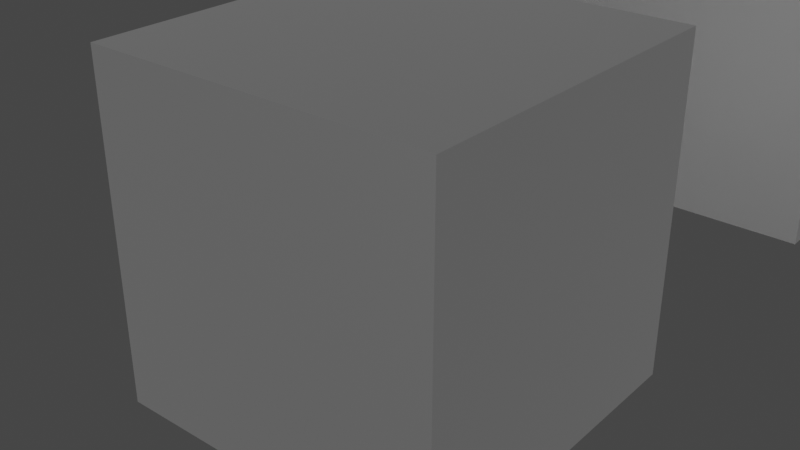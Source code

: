 # Source: 01_multiple_collection_instances.blend  (saved by Blender 4.3.34; exported with 4.5.12 LTS)
import bpy
from mathutils import Matrix  # noqa: F401  (used for matrix-valued properties, if any)

bpy.ops.wm.read_factory_settings(use_empty=True)
scene = bpy.context.scene
scene.name = 'Scene'

# ---- collections
col_collection = bpy.data.collections.new('Collection'); scene.collection.children.link(col_collection)

# ---- materials (node trees are filled in below, after node groups)
mat_uv_test = bpy.data.materials.new('UV Test')
mat_uv_test.use_transparent_shadow = False

# ---- material node trees
mat_uv_test.use_nodes = True; mat_uv_test.node_tree.nodes.clear()
_N = mat_uv_test.node_tree.nodes; _L = mat_uv_test.node_tree.links
n0 = _N.new('ShaderNodeBsdfPrincipled'); n0.name = 'Principled BSDF'; n0.location = (145, 1174)
n0.distribution = 'GGX'
n0.subsurface_method = 'RANDOM_WALK_SKIN'
n0.inputs[3].default_value = 0.0
n0.inputs[19].default_value = 0.25
n0.inputs[20].default_value = 0.1982
n0.inputs[27].default_value = (0.0, 0.0, 0.0, 1.0)
n0.inputs[28].default_value = 1.0
n1 = _N.new('ShaderNodeOutputMaterial'); n1.name = 'Material Output'; n1.location = (435, 1174)
n2 = _N.new('ShaderNodeTexCoord'); n2.name = 'Texture Coordinate'; n2.location = (-539, 1192)
n3 = _N.new('ShaderNodeTexChecker'); n3.name = 'Checker Texture'; n3.location = (-230, 1191)
n3.inputs[1].default_value = (0.5333, 1.0, 0.0, 1.0)
n3.inputs[2].default_value = (0.01693, 0.01693, 0.01693, 1.0)
n3.inputs[3].default_value = 60.0
_L.new(n0.outputs[0], n1.inputs[0])
_L.new(n2.outputs[2], n3.inputs[0])
_L.new(n3.outputs[0], n0.inputs[0])
n1.is_active_output = True

# ---- world
world_world = bpy.data.worlds.new('World'); scene.world = world_world
world_world.use_nodes = True; world_world.node_tree.nodes.clear()
_N = world_world.node_tree.nodes; _L = world_world.node_tree.links
n0 = _N.new('ShaderNodeOutputWorld'); n0.name = 'World Output'; n0.location = (300, 300)
n1 = _N.new('ShaderNodeBackground'); n1.name = 'Background'; n1.location = (10, 300)
n1.inputs[0].default_value = (0.05088, 0.05088, 0.05088, 1.0)
_L.new(n1.outputs[0], n0.inputs[0])
n0.is_active_output = True
world_world.color = (0.05088, 0.05088, 0.05088)
world_world.use_sun_shadow = False
world_world.sun_shadow_jitter_overblur = 0.0

# ---- meshes
me_cube = bpy.data.meshes.new('Cube')
me_cube.from_pydata([(-0.5, -0.5, -0.5), (-0.5, -0.5, 0.5), (-0.5, 0.5, -0.5), (-0.5, 0.5, 0.5), (0.5, -0.5, -0.5), (0.5, -0.5, 0.5), (0.5, 0.5, -0.5), (0.5, 0.5, 0.5)], [], [(0, 1, 3, 2), (2, 3, 7, 6), (6, 7, 5, 4), (4, 5, 1, 0), (2, 6, 4, 0), (7, 3, 1, 5)])
_uv = me_cube.uv_layers.new(name='UVMap')
_uv.uv.foreach_set('vector', [0.3294, 0.003906, 0.3294, 0.3294, 0.003906, 0.3294, 0.003906, 0.003906, 0.3294, 0.3372, 0.3294, 0.6628, 0.003906, 0.6628, 0.003906, 0.3372, 0.6628, 0.003906, 0.6628, 0.3294, 0.3372, 0.3294, 0.3372, 0.003906, 0.6628, 0.3372, 0.6628, 0.6628, 0.3372, 0.6628, 0.3372, 0.3372, 0.003906, 0.6706, 0.3294, 0.6706, 0.3294, 0.9961, 0.003906, 0.9961, 0.6706, 0.003906, 0.9961, 0.003906, 0.9961, 0.3294, 0.6706, 0.3294])
me_cube.materials.append(mat_uv_test)
me_cube.update()

# ---- objects
ob_collection = bpy.data.objects.new('Collection', None)
ob_collection_001 = bpy.data.objects.new('Collection.001', None)
ob_cube = bpy.data.objects.new('Cube', me_cube)

# ---- transforms, parenting, visibility, modifiers, constraints
ob_collection.location = (0.0, 2.0, 0.0)
ob_collection.instance_type = 'COLLECTION'
ob_collection_001.location = (0.0, 4.0, 0.0)
ob_collection_001.instance_type = 'COLLECTION'
ob_cube.location = (0.0, 0.0, 0.0)
ob_collection.instance_collection = col_collection
ob_collection_001.instance_collection = col_collection

# ---- collection membership
scene.collection.objects.link(ob_collection)
scene.collection.objects.link(ob_collection_001)
col_collection.objects.link(ob_cube)

# ---- scene / render settings (as saved in the file)
scene.frame_start = 1; scene.frame_end = 200; scene.frame_set(1)
scene.render.engine = 'BLENDER_EEVEE_NEXT'
scene.view_settings.view_transform = 'Filmic'
scene.unit_settings.scale_length = 0.1
bpy.context.view_layer.update()

# ---- added for rendering (the .blend has no active camera and no usable light): camera, sun
cam_auto = bpy.data.cameras.new('AutoCamera')
cam_auto.lens = 50.0
cam_auto.sensor_width = 36.0
cam_auto.clip_end = 1000.0
ob_auto_camera = bpy.data.objects.new('AutoCamera', cam_auto)
scene.collection.objects.link(ob_auto_camera)
ob_auto_camera.location = (1.60254, -1.92304, 1.28203)
ob_auto_camera.rotation_euler = (1.09748, -7.21219e-08, 0.694738)
scene.camera = ob_auto_camera
light_auto_sun = bpy.data.lights.new('AutoSun', 'SUN')
light_auto_sun.energy = 3.0
light_auto_sun.angle = 0.0523599
ob_auto_sun = bpy.data.objects.new('AutoSun', light_auto_sun)
scene.collection.objects.link(ob_auto_sun)
ob_auto_sun.rotation_euler = (0.872665, 0.174533, 0.523599)
bpy.context.view_layer.update()
